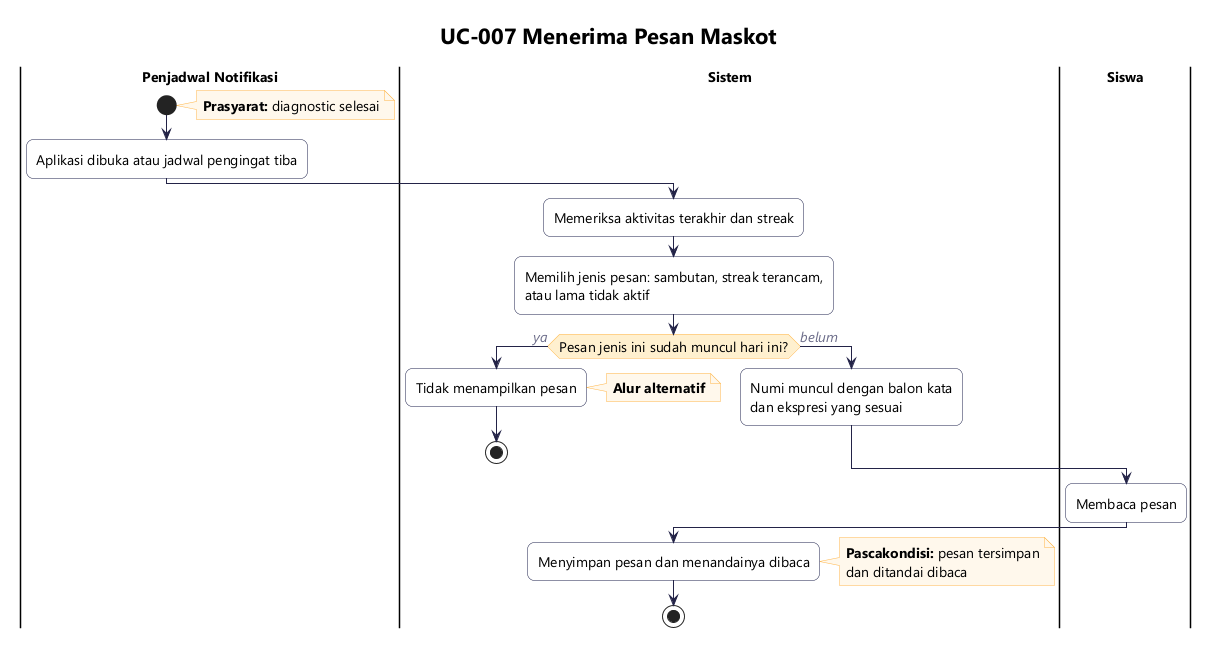

The diagram above was rendered by PlantUML. Its source (embedded in the PNG):
@startuml ucs-007-pesan-maskot
!include _gaya.iuml
title UC-007 Menerima Pesan Maskot

|Penjadwal Notifikasi|
start
note right
  **Prasyarat:** diagnostic selesai
end note
:Aplikasi dibuka atau jadwal pengingat tiba;
|Sistem|
:Memeriksa aktivitas terakhir dan streak;
:Memilih jenis pesan: sambutan, streak terancam,
atau lama tidak aktif;
if (Pesan jenis ini sudah muncul hari ini?) then (ya)
  :Tidak menampilkan pesan;
  note right: **Alur alternatif**
  stop
else (belum)
  :Numi muncul dengan balon kata
  dan ekspresi yang sesuai;
endif
|Siswa|
:Membaca pesan;
|Sistem|
:Menyimpan pesan dan menandainya dibaca;
note right
  **Pascakondisi:** pesan tersimpan
  dan ditandai dibaca
end note
stop
@enduml